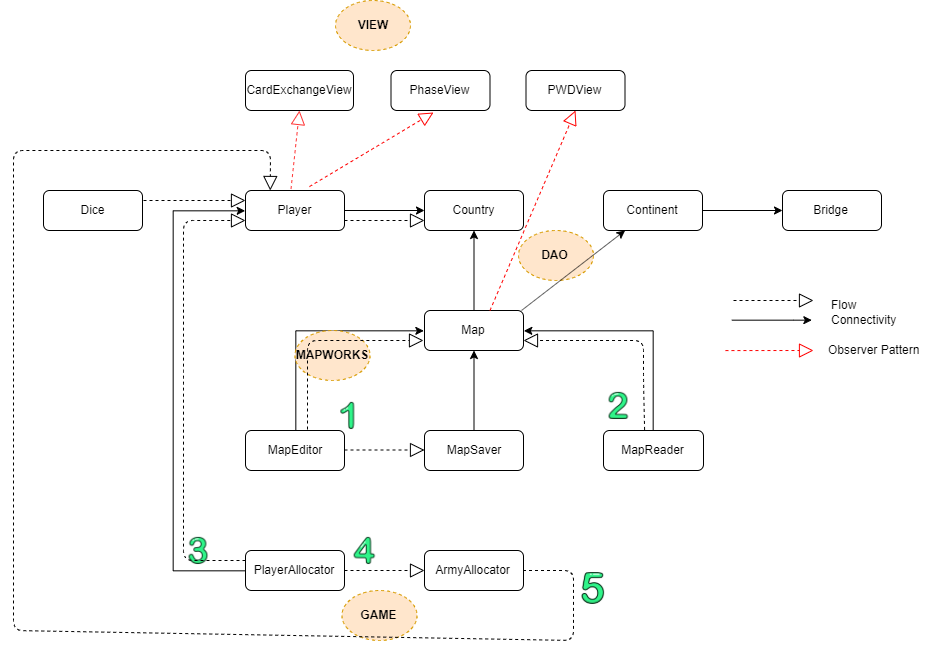

The diagram above was exported from draw.io. Its source (the exported page's mxGraphModel, read from the mxfile embedded in the PNG):
<mxGraphModel dx="2215" dy="1789" grid="1" gridSize="10" guides="1" tooltips="1" connect="1" arrows="1" fold="1" page="1" pageScale="1" pageWidth="850" pageHeight="1100" math="0" shadow="0">
  <root>
    <mxCell id="0" />
    <mxCell id="1" parent="0" />
    <mxCell id="mrAFypuXnbKXRw6dtRmO-1" value="Country" style="rounded=1;whiteSpace=wrap;html=1;" parent="1" vertex="1">
      <mxGeometry x="51" y="20" width="99" height="40" as="geometry" />
    </mxCell>
    <mxCell id="mrAFypuXnbKXRw6dtRmO-11" value="" style="edgeStyle=orthogonalEdgeStyle;rounded=0;orthogonalLoop=1;jettySize=auto;html=1;" parent="1" source="mrAFypuXnbKXRw6dtRmO-8" target="mrAFypuXnbKXRw6dtRmO-1" edge="1">
      <mxGeometry relative="1" as="geometry" />
    </mxCell>
    <mxCell id="mrAFypuXnbKXRw6dtRmO-8" value="Map" style="rounded=1;whiteSpace=wrap;html=1;" parent="1" vertex="1">
      <mxGeometry x="51" y="140" width="99" height="40" as="geometry" />
    </mxCell>
    <mxCell id="mrAFypuXnbKXRw6dtRmO-18" value="" style="edgeStyle=orthogonalEdgeStyle;rounded=0;orthogonalLoop=1;jettySize=auto;html=1;" parent="1" source="mrAFypuXnbKXRw6dtRmO-16" target="mrAFypuXnbKXRw6dtRmO-8" edge="1">
      <mxGeometry relative="1" as="geometry" />
    </mxCell>
    <mxCell id="mrAFypuXnbKXRw6dtRmO-16" value="MapSaver" style="rounded=1;whiteSpace=wrap;html=1;" parent="1" vertex="1">
      <mxGeometry x="51" y="260" width="99" height="40" as="geometry" />
    </mxCell>
    <mxCell id="mrAFypuXnbKXRw6dtRmO-22" value="" style="edgeStyle=orthogonalEdgeStyle;rounded=0;orthogonalLoop=1;jettySize=auto;html=1;" parent="1" source="mrAFypuXnbKXRw6dtRmO-19" edge="1">
      <mxGeometry relative="1" as="geometry">
        <mxPoint x="50" y="160" as="targetPoint" />
        <Array as="points">
          <mxPoint x="-78" y="160" />
          <mxPoint x="-78" y="160" />
        </Array>
      </mxGeometry>
    </mxCell>
    <mxCell id="mrAFypuXnbKXRw6dtRmO-19" value="MapEditor" style="rounded=1;whiteSpace=wrap;html=1;" parent="1" vertex="1">
      <mxGeometry x="-128" y="260" width="99" height="40" as="geometry" />
    </mxCell>
    <mxCell id="mrAFypuXnbKXRw6dtRmO-37" value="" style="edgeStyle=orthogonalEdgeStyle;rounded=0;orthogonalLoop=1;jettySize=auto;html=1;strokeColor=#000000;entryX=1;entryY=0.5;entryDx=0;entryDy=0;" parent="1" source="mrAFypuXnbKXRw6dtRmO-12" target="mrAFypuXnbKXRw6dtRmO-8" edge="1">
      <mxGeometry relative="1" as="geometry">
        <mxPoint x="279.50000000000045" y="170" as="targetPoint" />
        <Array as="points">
          <mxPoint x="280" y="160" />
        </Array>
      </mxGeometry>
    </mxCell>
    <mxCell id="mrAFypuXnbKXRw6dtRmO-12" value="MapReader" style="rounded=1;whiteSpace=wrap;html=1;" parent="1" vertex="1">
      <mxGeometry x="230" y="260" width="100" height="40" as="geometry" />
    </mxCell>
    <mxCell id="mrAFypuXnbKXRw6dtRmO-15" value="" style="edgeStyle=orthogonalEdgeStyle;rounded=0;orthogonalLoop=1;jettySize=auto;html=1;" parent="1" edge="1">
      <mxGeometry relative="1" as="geometry">
        <mxPoint x="-29" y="40" as="sourcePoint" />
        <mxPoint x="51" y="40" as="targetPoint" />
      </mxGeometry>
    </mxCell>
    <mxCell id="mrAFypuXnbKXRw6dtRmO-6" value="Player" style="rounded=1;whiteSpace=wrap;html=1;" parent="1" vertex="1">
      <mxGeometry x="-128" y="20" width="99" height="40" as="geometry" />
    </mxCell>
    <mxCell id="Z4at03jlE38KiyO_YBUn-1" value="CardExchangeView" style="rounded=1;whiteSpace=wrap;html=1;" vertex="1" parent="1">
      <mxGeometry x="-128" y="-100" width="108" height="40" as="geometry" />
    </mxCell>
    <mxCell id="mrAFypuXnbKXRw6dtRmO-14" value="" style="edgeStyle=orthogonalEdgeStyle;rounded=0;orthogonalLoop=1;jettySize=auto;html=1;" parent="1" source="mrAFypuXnbKXRw6dtRmO-2" target="mrAFypuXnbKXRw6dtRmO-4" edge="1">
      <mxGeometry relative="1" as="geometry" />
    </mxCell>
    <mxCell id="mrAFypuXnbKXRw6dtRmO-2" value="Continent" style="rounded=1;whiteSpace=wrap;html=1;" parent="1" vertex="1">
      <mxGeometry x="230" y="20" width="99" height="40" as="geometry" />
    </mxCell>
    <mxCell id="mrAFypuXnbKXRw6dtRmO-4" value="Bridge" style="rounded=1;whiteSpace=wrap;html=1;" parent="1" vertex="1">
      <mxGeometry x="409" y="20" width="99" height="40" as="geometry" />
    </mxCell>
    <mxCell id="Z4at03jlE38KiyO_YBUn-9" value="" style="edgeStyle=orthogonalEdgeStyle;rounded=0;orthogonalLoop=1;jettySize=auto;html=1;entryX=0;entryY=0.5;entryDx=0;entryDy=0;" edge="1" parent="1" source="mrAFypuXnbKXRw6dtRmO-28" target="mrAFypuXnbKXRw6dtRmO-6">
      <mxGeometry relative="1" as="geometry">
        <mxPoint x="-200" y="40" as="targetPoint" />
        <Array as="points">
          <mxPoint x="-200" y="400" />
          <mxPoint x="-200" y="40" />
        </Array>
      </mxGeometry>
    </mxCell>
    <mxCell id="mrAFypuXnbKXRw6dtRmO-28" value="PlayerAllocator" style="rounded=1;whiteSpace=wrap;html=1;" parent="1" vertex="1">
      <mxGeometry x="-128" y="380" width="99" height="40" as="geometry" />
    </mxCell>
    <mxCell id="mrAFypuXnbKXRw6dtRmO-30" value="ArmyAllocator" style="rounded=1;whiteSpace=wrap;html=1;" parent="1" vertex="1">
      <mxGeometry x="51" y="380" width="99" height="40" as="geometry" />
    </mxCell>
    <mxCell id="mrAFypuXnbKXRw6dtRmO-38" value="&lt;b&gt;DAO&lt;/b&gt;" style="ellipse;whiteSpace=wrap;html=1;rounded=0;glass=1;dashed=1;strokeColor=#d79b00;fillColor=#ffe6cc;" parent="1" vertex="1">
      <mxGeometry x="145" y="60" width="75" height="50" as="geometry" />
    </mxCell>
    <mxCell id="mrAFypuXnbKXRw6dtRmO-44" value="" style="endArrow=block;dashed=1;endFill=0;endSize=12;html=1;strokeColor=#000000;" parent="1" edge="1">
      <mxGeometry width="160" relative="1" as="geometry">
        <mxPoint x="-29" y="50" as="sourcePoint" />
        <mxPoint x="51" y="50" as="targetPoint" />
        <Array as="points" />
      </mxGeometry>
    </mxCell>
    <mxCell id="mrAFypuXnbKXRw6dtRmO-46" value="" style="endArrow=block;dashed=1;endFill=0;endSize=12;html=1;strokeColor=#000000;" parent="1" edge="1">
      <mxGeometry width="160" relative="1" as="geometry">
        <mxPoint x="-29" y="400" as="sourcePoint" />
        <mxPoint x="51" y="400" as="targetPoint" />
        <Array as="points" />
      </mxGeometry>
    </mxCell>
    <mxCell id="mrAFypuXnbKXRw6dtRmO-48" value="" style="endArrow=block;dashed=1;endFill=0;endSize=12;html=1;strokeColor=#000000;" parent="1" edge="1">
      <mxGeometry width="160" relative="1" as="geometry">
        <mxPoint x="-29" y="279.5" as="sourcePoint" />
        <mxPoint x="51" y="279.5" as="targetPoint" />
        <Array as="points" />
      </mxGeometry>
    </mxCell>
    <mxCell id="mrAFypuXnbKXRw6dtRmO-49" value="" style="endArrow=block;dashed=1;endFill=0;endSize=12;html=1;strokeColor=#000000;entryX=1;entryY=0.75;entryDx=0;entryDy=0;exitX=0.411;exitY=-0.015;exitDx=0;exitDy=0;exitPerimeter=0;" parent="1" source="mrAFypuXnbKXRw6dtRmO-12" target="mrAFypuXnbKXRw6dtRmO-8" edge="1">
      <mxGeometry width="160" relative="1" as="geometry">
        <mxPoint x="250" y="259" as="sourcePoint" />
        <mxPoint x="330" y="259" as="targetPoint" />
        <Array as="points">
          <mxPoint x="270" y="210" />
          <mxPoint x="270" y="170" />
        </Array>
      </mxGeometry>
    </mxCell>
    <mxCell id="mrAFypuXnbKXRw6dtRmO-50" value="&lt;b&gt;MAPWORKS&lt;/b&gt;" style="ellipse;whiteSpace=wrap;html=1;rounded=0;glass=1;dashed=1;strokeColor=#d79b00;fillColor=#ffe6cc;" parent="1" vertex="1">
      <mxGeometry x="-78.5" y="160" width="75" height="50" as="geometry" />
    </mxCell>
    <mxCell id="mrAFypuXnbKXRw6dtRmO-51" value="&lt;b&gt;GAME&lt;/b&gt;" style="ellipse;whiteSpace=wrap;html=1;rounded=0;glass=1;dashed=1;strokeColor=#d79b00;fillColor=#ffe6cc;" parent="1" vertex="1">
      <mxGeometry x="-31.5" y="420" width="75" height="50" as="geometry" />
    </mxCell>
    <mxCell id="mrAFypuXnbKXRw6dtRmO-52" value="" style="endArrow=classic;html=1;strokeColor=#000000;" parent="1" edge="1">
      <mxGeometry width="50" height="50" relative="1" as="geometry">
        <mxPoint x="148" y="140" as="sourcePoint" />
        <mxPoint x="251.5999999999999" y="60" as="targetPoint" />
      </mxGeometry>
    </mxCell>
    <mxCell id="mrAFypuXnbKXRw6dtRmO-53" value="" style="shape=image;html=1;verticalAlign=top;verticalLabelPosition=bottom;labelBackgroundColor=#ffffff;imageAspect=0;aspect=fixed;image=https://cdn3.iconfinder.com/data/icons/letters-and-numbers-1/32/number_1_green-128.png;rounded=0;glass=1;dashed=1;strokeColor=#3333FF;fillColor=none;" parent="1" vertex="1">
      <mxGeometry x="-41" y="230" width="30" height="30" as="geometry" />
    </mxCell>
    <mxCell id="mrAFypuXnbKXRw6dtRmO-54" value="" style="shape=image;html=1;verticalAlign=top;verticalLabelPosition=bottom;labelBackgroundColor=#ffffff;imageAspect=0;aspect=fixed;image=https://cdn3.iconfinder.com/data/icons/letters-and-numbers-1/32/number_2_green-128.png;rounded=0;glass=1;dashed=1;strokeColor=#3333FF;fillColor=none;" parent="1" vertex="1">
      <mxGeometry x="230" y="220" width="30" height="30" as="geometry" />
    </mxCell>
    <mxCell id="mrAFypuXnbKXRw6dtRmO-55" value="" style="shape=image;html=1;verticalAlign=top;verticalLabelPosition=bottom;labelBackgroundColor=#ffffff;imageAspect=0;aspect=fixed;image=https://cdn3.iconfinder.com/data/icons/letters-and-numbers-1/32/number_3_green-128.png;rounded=0;glass=1;dashed=1;strokeColor=#3333FF;fillColor=none;" parent="1" vertex="1">
      <mxGeometry x="-190" y="365" width="30" height="30" as="geometry" />
    </mxCell>
    <mxCell id="mrAFypuXnbKXRw6dtRmO-56" value="" style="shape=image;html=1;verticalAlign=top;verticalLabelPosition=bottom;labelBackgroundColor=#ffffff;imageAspect=0;aspect=fixed;image=https://cdn3.iconfinder.com/data/icons/letters-and-numbers-1/32/number_4_green-128.png;rounded=0;glass=1;dashed=1;strokeColor=#3333FF;fillColor=none;" parent="1" vertex="1">
      <mxGeometry x="-24" y="365" width="30" height="30" as="geometry" />
    </mxCell>
    <mxCell id="mrAFypuXnbKXRw6dtRmO-58" value="" style="endArrow=block;dashed=1;endFill=0;endSize=12;html=1;strokeColor=#000000;" parent="1" edge="1">
      <mxGeometry width="160" relative="1" as="geometry">
        <mxPoint x="-66" y="259" as="sourcePoint" />
        <mxPoint x="50" y="170" as="targetPoint" />
        <Array as="points">
          <mxPoint x="-66" y="170" />
        </Array>
      </mxGeometry>
    </mxCell>
    <mxCell id="mrAFypuXnbKXRw6dtRmO-59" value="" style="endArrow=block;dashed=1;endFill=0;endSize=12;html=1;strokeColor=#000000;" parent="1" edge="1">
      <mxGeometry width="160" relative="1" as="geometry">
        <mxPoint x="360" y="130" as="sourcePoint" />
        <mxPoint x="440" y="130" as="targetPoint" />
        <Array as="points" />
      </mxGeometry>
    </mxCell>
    <mxCell id="mrAFypuXnbKXRw6dtRmO-60" value="" style="edgeStyle=orthogonalEdgeStyle;rounded=0;orthogonalLoop=1;jettySize=auto;html=1;" parent="1" edge="1">
      <mxGeometry relative="1" as="geometry">
        <mxPoint x="358" y="150" as="sourcePoint" />
        <mxPoint x="438" y="150" as="targetPoint" />
        <Array as="points">
          <mxPoint x="420" y="150" />
          <mxPoint x="420" y="150" />
        </Array>
      </mxGeometry>
    </mxCell>
    <mxCell id="mrAFypuXnbKXRw6dtRmO-62" value="Flow" style="text;html=1;resizable=0;points=[];autosize=1;align=left;verticalAlign=top;spacingTop=-4;" parent="1" vertex="1">
      <mxGeometry x="456" y="125" width="40" height="20" as="geometry" />
    </mxCell>
    <mxCell id="mrAFypuXnbKXRw6dtRmO-63" value="Connectivity" style="text;html=1;resizable=0;points=[];autosize=1;align=left;verticalAlign=top;spacingTop=-4;" parent="1" vertex="1">
      <mxGeometry x="456" y="140" width="80" height="20" as="geometry" />
    </mxCell>
    <mxCell id="Z4at03jlE38KiyO_YBUn-3" value="PhaseView" style="rounded=1;whiteSpace=wrap;html=1;" vertex="1" parent="1">
      <mxGeometry x="17.5" y="-100" width="99" height="40" as="geometry" />
    </mxCell>
    <mxCell id="Z4at03jlE38KiyO_YBUn-4" value="PWDView" style="rounded=1;whiteSpace=wrap;html=1;" vertex="1" parent="1">
      <mxGeometry x="152.5" y="-100" width="99" height="40" as="geometry" />
    </mxCell>
    <mxCell id="Z4at03jlE38KiyO_YBUn-5" value="&lt;b&gt;VIEW&lt;/b&gt;" style="ellipse;whiteSpace=wrap;html=1;rounded=0;glass=1;dashed=1;strokeColor=#d79b00;fillColor=#ffe6cc;" vertex="1" parent="1">
      <mxGeometry x="-38" y="-170" width="75" height="50" as="geometry" />
    </mxCell>
    <mxCell id="Z4at03jlE38KiyO_YBUn-7" value="Dice" style="rounded=1;whiteSpace=wrap;html=1;" vertex="1" parent="1">
      <mxGeometry x="-330" y="20" width="99" height="40" as="geometry" />
    </mxCell>
    <mxCell id="Z4at03jlE38KiyO_YBUn-10" value="" style="endArrow=block;dashed=1;endFill=0;endSize=12;html=1;strokeColor=#000000;entryX=0;entryY=0.25;entryDx=0;entryDy=0;" edge="1" parent="1" target="mrAFypuXnbKXRw6dtRmO-6">
      <mxGeometry width="160" relative="1" as="geometry">
        <mxPoint x="-230" y="30" as="sourcePoint" />
        <mxPoint x="-150" y="30" as="targetPoint" />
        <Array as="points" />
      </mxGeometry>
    </mxCell>
    <mxCell id="Z4at03jlE38KiyO_YBUn-15" value="" style="endArrow=block;dashed=1;endFill=0;endSize=12;html=1;strokeColor=#000000;entryX=0;entryY=0.75;entryDx=0;entryDy=0;exitX=0;exitY=0.25;exitDx=0;exitDy=0;" edge="1" parent="1" source="mrAFypuXnbKXRw6dtRmO-28" target="mrAFypuXnbKXRw6dtRmO-6">
      <mxGeometry width="160" relative="1" as="geometry">
        <mxPoint x="-240" y="210" as="sourcePoint" />
        <mxPoint x="-138" y="210" as="targetPoint" />
        <Array as="points">
          <mxPoint x="-190" y="390" />
          <mxPoint x="-190" y="210" />
          <mxPoint x="-190" y="50" />
        </Array>
      </mxGeometry>
    </mxCell>
    <mxCell id="Z4at03jlE38KiyO_YBUn-18" value="" style="endArrow=block;dashed=1;endFill=0;endSize=12;html=1;strokeColor=#000000;entryX=0.25;entryY=0;entryDx=0;entryDy=0;" edge="1" parent="1" target="mrAFypuXnbKXRw6dtRmO-6">
      <mxGeometry width="160" relative="1" as="geometry">
        <mxPoint x="149.5" y="400" as="sourcePoint" />
        <mxPoint x="-360" y="244.2666015625" as="targetPoint" />
        <Array as="points">
          <mxPoint x="200" y="400" />
          <mxPoint x="200" y="470" />
          <mxPoint x="-360" y="460" />
          <mxPoint x="-360" y="-20" />
          <mxPoint x="-103" y="-20" />
        </Array>
      </mxGeometry>
    </mxCell>
    <mxCell id="Z4at03jlE38KiyO_YBUn-19" value="" style="endArrow=block;dashed=1;endFill=0;endSize=12;html=1;strokeColor=#FF3333;entryX=0.5;entryY=1;entryDx=0;entryDy=0;fillColor=#f8cecc;" edge="1" parent="1" target="Z4at03jlE38KiyO_YBUn-1">
      <mxGeometry width="160" relative="1" as="geometry">
        <mxPoint x="-82.5" y="18.5" as="sourcePoint" />
        <mxPoint x="19.5" y="18.5" as="targetPoint" />
        <Array as="points" />
      </mxGeometry>
    </mxCell>
    <mxCell id="Z4at03jlE38KiyO_YBUn-20" value="" style="endArrow=block;dashed=1;endFill=0;endSize=12;html=1;strokeColor=#FF0000;exitX=0.646;exitY=-0.098;exitDx=0;exitDy=0;exitPerimeter=0;" edge="1" parent="1" source="mrAFypuXnbKXRw6dtRmO-6">
      <mxGeometry width="160" relative="1" as="geometry">
        <mxPoint x="-49.5" y="20" as="sourcePoint" />
        <mxPoint x="60" y="-58" as="targetPoint" />
        <Array as="points" />
      </mxGeometry>
    </mxCell>
    <mxCell id="Z4at03jlE38KiyO_YBUn-22" value="" style="endArrow=block;dashed=1;endFill=0;endSize=12;html=1;strokeColor=#FF0000;exitX=0.646;exitY=-0.098;exitDx=0;exitDy=0;exitPerimeter=0;entryX=0.5;entryY=1;entryDx=0;entryDy=0;" edge="1" parent="1" target="Z4at03jlE38KiyO_YBUn-4">
      <mxGeometry width="160" relative="1" as="geometry">
        <mxPoint x="116.5" y="140" as="sourcePoint" />
        <mxPoint x="240.54599999999982" y="65.92000000000007" as="targetPoint" />
        <Array as="points" />
      </mxGeometry>
    </mxCell>
    <mxCell id="Z4at03jlE38KiyO_YBUn-23" value="" style="shape=image;html=1;verticalAlign=top;verticalLabelPosition=bottom;labelBackgroundColor=#ffffff;imageAspect=0;aspect=fixed;image=https://cdn3.iconfinder.com/data/icons/letters-and-numbers-1/32/number_5_green-128.png" vertex="1" parent="1">
      <mxGeometry x="202" y="400" width="35" height="35" as="geometry" />
    </mxCell>
    <mxCell id="Z4at03jlE38KiyO_YBUn-24" value="" style="endArrow=block;dashed=1;endFill=0;endSize=12;html=1;strokeColor=#FF0000;exitX=0.646;exitY=-0.098;exitDx=0;exitDy=0;exitPerimeter=0;" edge="1" parent="1">
      <mxGeometry width="160" relative="1" as="geometry">
        <mxPoint x="351.9540000000002" y="180.07999999999993" as="sourcePoint" />
        <mxPoint x="440" y="180" as="targetPoint" />
        <Array as="points" />
      </mxGeometry>
    </mxCell>
    <mxCell id="Z4at03jlE38KiyO_YBUn-25" value="Observer Pattern" style="text;html=1;resizable=0;points=[];autosize=1;align=left;verticalAlign=top;spacingTop=-4;" vertex="1" parent="1">
      <mxGeometry x="453" y="170" width="110" height="20" as="geometry" />
    </mxCell>
  </root>
</mxGraphModel>